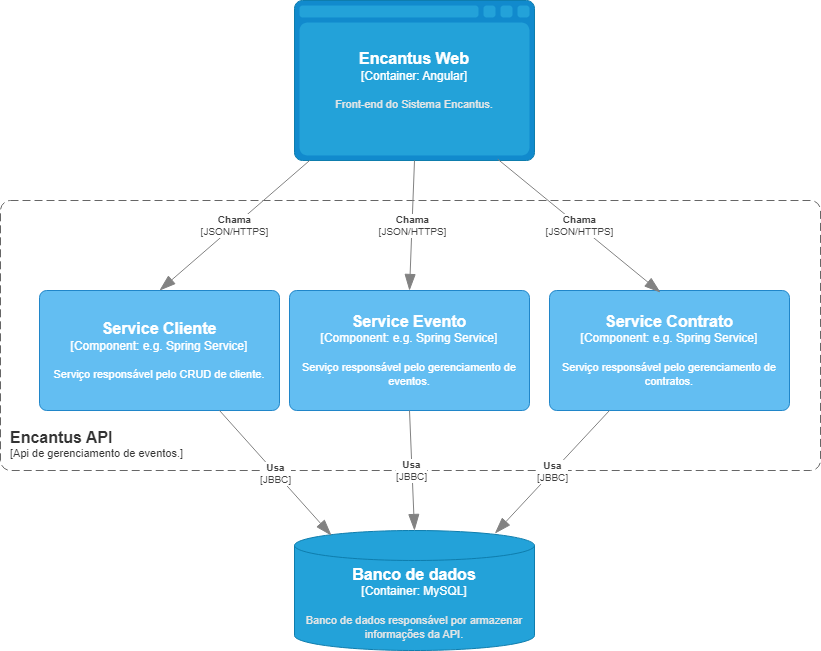

The diagram above was exported from draw.io. Its source (the exported page's mxGraphModel, read from the mxfile embedded in the PNG):
<mxGraphModel dx="1153" dy="593" grid="1" gridSize="10" guides="1" tooltips="1" connect="1" arrows="1" fold="1" page="1" pageScale="1" pageWidth="827" pageHeight="1169" math="0" shadow="0">
  <root>
    <mxCell id="0" />
    <mxCell id="1" parent="0" />
    <object placeholders="1" c4Name="Encantus API" c4Type="SystemScopeBoundary" c4Application="Api de gerenciamento de eventos." label="&lt;font style=&quot;font-size: 16px&quot;&gt;&lt;b&gt;&lt;div style=&quot;text-align: left&quot;&gt;%c4Name%&lt;/div&gt;&lt;/b&gt;&lt;/font&gt;&lt;div style=&quot;text-align: left&quot;&gt;[%c4Application%]&lt;/div&gt;" id="FScuJizLwBjRDDIvYc0I-1">
      <mxCell style="rounded=1;fontSize=11;whiteSpace=wrap;html=1;dashed=1;arcSize=20;fillColor=none;strokeColor=#666666;fontColor=#333333;labelBackgroundColor=none;align=left;verticalAlign=bottom;labelBorderColor=none;spacingTop=0;spacing=10;dashPattern=8 4;metaEdit=1;rotatable=0;perimeter=rectanglePerimeter;noLabel=0;labelPadding=0;allowArrows=0;connectable=0;expand=0;recursiveResize=0;editable=1;pointerEvents=0;absoluteArcSize=1;points=[[0.25,0,0],[0.5,0,0],[0.75,0,0],[1,0.25,0],[1,0.5,0],[1,0.75,0],[0.75,1,0],[0.5,1,0],[0.25,1,0],[0,0.75,0],[0,0.5,0],[0,0.25,0]];" parent="1" vertex="1">
        <mxGeometry y="280" width="820" height="270" as="geometry" />
      </mxCell>
    </object>
    <object placeholders="1" c4Name="Encantus Web" c4Type="Container" c4Technology="Angular" c4Description="Front-end do Sistema Encantus." label="&lt;font style=&quot;font-size: 16px&quot;&gt;&lt;b&gt;%c4Name%&lt;/b&gt;&lt;/font&gt;&lt;div&gt;[%c4Type%:&amp;nbsp;%c4Technology%]&lt;/div&gt;&lt;br&gt;&lt;div&gt;&lt;font style=&quot;font-size: 11px&quot;&gt;&lt;font color=&quot;#E6E6E6&quot;&gt;%c4Description%&lt;/font&gt;&lt;/div&gt;" id="FScuJizLwBjRDDIvYc0I-2">
      <mxCell style="shape=mxgraph.c4.webBrowserContainer2;whiteSpace=wrap;html=1;boundedLbl=1;rounded=0;labelBackgroundColor=none;strokeColor=#118ACD;fillColor=#23A2D9;strokeColor=#118ACD;strokeColor2=#0E7DAD;fontSize=12;fontColor=#ffffff;align=center;metaEdit=1;points=[[0.5,0,0],[1,0.25,0],[1,0.5,0],[1,0.75,0],[0.5,1,0],[0,0.75,0],[0,0.5,0],[0,0.25,0]];resizable=0;" parent="1" vertex="1">
        <mxGeometry x="294" y="80" width="240" height="160" as="geometry" />
      </mxCell>
    </object>
    <object placeholders="1" c4Name="Banco de dados" c4Type="Container" c4Technology="MySQL" c4Description="Banco de dados responsável por armazenar informações da API." label="&lt;font style=&quot;font-size: 16px&quot;&gt;&lt;b&gt;%c4Name%&lt;/b&gt;&lt;/font&gt;&lt;div&gt;[%c4Type%:&amp;nbsp;%c4Technology%]&lt;/div&gt;&lt;br&gt;&lt;div&gt;&lt;font style=&quot;font-size: 11px&quot;&gt;&lt;font color=&quot;#E6E6E6&quot;&gt;%c4Description%&lt;/font&gt;&lt;/div&gt;" id="FScuJizLwBjRDDIvYc0I-3">
      <mxCell style="shape=cylinder3;size=15;whiteSpace=wrap;html=1;boundedLbl=1;rounded=0;labelBackgroundColor=none;fillColor=#23A2D9;fontSize=12;fontColor=#ffffff;align=center;strokeColor=#0E7DAD;metaEdit=1;points=[[0.5,0,0],[1,0.25,0],[1,0.5,0],[1,0.75,0],[0.5,1,0],[0,0.75,0],[0,0.5,0],[0,0.25,0]];resizable=0;" parent="1" vertex="1">
        <mxGeometry x="294" y="610" width="240" height="120" as="geometry" />
      </mxCell>
    </object>
    <object placeholders="1" c4Name="Service Contrato" c4Type="Component" c4Technology="e.g. Spring Service" c4Description="Serviço responsável pelo gerenciamento de contratos." label="&lt;font style=&quot;font-size: 16px&quot;&gt;&lt;b&gt;%c4Name%&lt;/b&gt;&lt;/font&gt;&lt;div&gt;[%c4Type%: %c4Technology%]&lt;/div&gt;&lt;br&gt;&lt;div&gt;&lt;font style=&quot;font-size: 11px&quot;&gt;%c4Description%&lt;/font&gt;&lt;/div&gt;" id="FScuJizLwBjRDDIvYc0I-4">
      <mxCell style="rounded=1;whiteSpace=wrap;html=1;labelBackgroundColor=none;fillColor=#63BEF2;fontColor=#ffffff;align=center;arcSize=6;strokeColor=#2086C9;metaEdit=1;resizable=0;points=[[0.25,0,0],[0.5,0,0],[0.75,0,0],[1,0.25,0],[1,0.5,0],[1,0.75,0],[0.75,1,0],[0.5,1,0],[0.25,1,0],[0,0.75,0],[0,0.5,0],[0,0.25,0]];" parent="1" vertex="1">
        <mxGeometry x="549" y="370" width="240" height="120" as="geometry" />
      </mxCell>
    </object>
    <object placeholders="1" c4Name="Service Evento" c4Type="Component" c4Technology="e.g. Spring Service" c4Description="Serviço responsável pelo gerenciamento de eventos." label="&lt;font style=&quot;font-size: 16px&quot;&gt;&lt;b&gt;%c4Name%&lt;/b&gt;&lt;/font&gt;&lt;div&gt;[%c4Type%: %c4Technology%]&lt;/div&gt;&lt;br&gt;&lt;div&gt;&lt;font style=&quot;font-size: 11px&quot;&gt;%c4Description%&lt;/font&gt;&lt;/div&gt;" id="FScuJizLwBjRDDIvYc0I-5">
      <mxCell style="rounded=1;whiteSpace=wrap;html=1;labelBackgroundColor=none;fillColor=#63BEF2;fontColor=#ffffff;align=center;arcSize=6;strokeColor=#2086C9;metaEdit=1;resizable=0;points=[[0.25,0,0],[0.5,0,0],[0.75,0,0],[1,0.25,0],[1,0.5,0],[1,0.75,0],[0.75,1,0],[0.5,1,0],[0.25,1,0],[0,0.75,0],[0,0.5,0],[0,0.25,0]];" parent="1" vertex="1">
        <mxGeometry x="289" y="370" width="240" height="120" as="geometry" />
      </mxCell>
    </object>
    <object placeholders="1" c4Name="Service Cliente" c4Type="Component" c4Technology="e.g. Spring Service" c4Description="Serviço responsável pelo CRUD de cliente." label="&lt;font style=&quot;font-size: 16px&quot;&gt;&lt;b&gt;%c4Name%&lt;/b&gt;&lt;/font&gt;&lt;div&gt;[%c4Type%: %c4Technology%]&lt;/div&gt;&lt;br&gt;&lt;div&gt;&lt;font style=&quot;font-size: 11px&quot;&gt;%c4Description%&lt;/font&gt;&lt;/div&gt;" id="FScuJizLwBjRDDIvYc0I-6">
      <mxCell style="rounded=1;whiteSpace=wrap;html=1;labelBackgroundColor=none;fillColor=#63BEF2;fontColor=#ffffff;align=center;arcSize=6;strokeColor=#2086C9;metaEdit=1;resizable=0;points=[[0.25,0,0],[0.5,0,0],[0.75,0,0],[1,0.25,0],[1,0.5,0],[1,0.75,0],[0.75,1,0],[0.5,1,0],[0.25,1,0],[0,0.75,0],[0,0.5,0],[0,0.25,0]];" parent="1" vertex="1">
        <mxGeometry x="39" y="370" width="240" height="120" as="geometry" />
      </mxCell>
    </object>
    <object placeholders="1" c4Type="Relationship" c4Technology="JSON/HTTPS" c4Description="Chama" label="&lt;div style=&quot;text-align: left&quot;&gt;&lt;div style=&quot;text-align: center&quot;&gt;&lt;b&gt;%c4Description%&lt;/b&gt;&lt;/div&gt;&lt;div style=&quot;text-align: center&quot;&gt;[%c4Technology%]&lt;/div&gt;&lt;/div&gt;" id="FScuJizLwBjRDDIvYc0I-8">
      <mxCell style="endArrow=blockThin;html=1;fontSize=10;fontColor=#404040;strokeWidth=1;endFill=1;strokeColor=#828282;elbow=vertical;metaEdit=1;endSize=14;startSize=14;jumpStyle=arc;jumpSize=16;rounded=0;exitX=0.063;exitY=1;exitDx=0;exitDy=0;exitPerimeter=0;entryX=0.5;entryY=0;entryDx=0;entryDy=0;entryPerimeter=0;" parent="1" source="FScuJizLwBjRDDIvYc0I-2" target="FScuJizLwBjRDDIvYc0I-6" edge="1">
        <mxGeometry width="240" relative="1" as="geometry">
          <mxPoint x="210" y="250" as="sourcePoint" />
          <mxPoint x="211" y="330" as="targetPoint" />
        </mxGeometry>
      </mxCell>
    </object>
    <object placeholders="1" c4Type="Relationship" c4Technology="JSON/HTTPS" c4Description="Chama" label="&lt;div style=&quot;text-align: left&quot;&gt;&lt;div style=&quot;text-align: center&quot;&gt;&lt;b&gt;%c4Description%&lt;/b&gt;&lt;/div&gt;&lt;div style=&quot;text-align: center&quot;&gt;[%c4Technology%]&lt;/div&gt;&lt;/div&gt;" id="FScuJizLwBjRDDIvYc0I-9">
      <mxCell style="endArrow=blockThin;html=1;fontSize=10;fontColor=#404040;strokeWidth=1;endFill=1;strokeColor=#828282;elbow=vertical;metaEdit=1;endSize=14;startSize=14;jumpStyle=arc;jumpSize=16;rounded=0;exitX=0.847;exitY=0.992;exitDx=0;exitDy=0;exitPerimeter=0;" parent="1" source="FScuJizLwBjRDDIvYc0I-2" edge="1">
        <mxGeometry width="240" relative="1" as="geometry">
          <mxPoint x="198" y="250" as="sourcePoint" />
          <mxPoint x="660" y="372" as="targetPoint" />
        </mxGeometry>
      </mxCell>
    </object>
    <object placeholders="1" c4Type="Relationship" c4Technology="JBBC" c4Description="Usa" label="&lt;div style=&quot;text-align: left&quot;&gt;&lt;div style=&quot;text-align: center&quot;&gt;&lt;b&gt;%c4Description%&lt;/b&gt;&lt;/div&gt;&lt;div style=&quot;text-align: center&quot;&gt;[%c4Technology%]&lt;/div&gt;&lt;/div&gt;" id="FScuJizLwBjRDDIvYc0I-11">
      <mxCell style="endArrow=blockThin;html=1;fontSize=10;fontColor=#404040;strokeWidth=1;endFill=1;strokeColor=#828282;elbow=vertical;metaEdit=1;endSize=14;startSize=14;jumpStyle=arc;jumpSize=16;rounded=0;exitX=0.75;exitY=1;exitDx=0;exitDy=0;exitPerimeter=0;entryX=0.154;entryY=0.042;entryDx=0;entryDy=0;entryPerimeter=0;" parent="1" source="FScuJizLwBjRDDIvYc0I-6" target="FScuJizLwBjRDDIvYc0I-3" edge="1">
        <mxGeometry width="240" relative="1" as="geometry">
          <mxPoint x="-120" y="700" as="sourcePoint" />
          <mxPoint x="120" y="700" as="targetPoint" />
        </mxGeometry>
      </mxCell>
    </object>
    <object placeholders="1" c4Type="Relationship" c4Technology="JBBC" c4Description="Usa" label="&lt;div style=&quot;text-align: left&quot;&gt;&lt;div style=&quot;text-align: center&quot;&gt;&lt;b&gt;%c4Description%&lt;/b&gt;&lt;/div&gt;&lt;div style=&quot;text-align: center&quot;&gt;[%c4Technology%]&lt;/div&gt;&lt;/div&gt;" id="FScuJizLwBjRDDIvYc0I-12">
      <mxCell style="endArrow=blockThin;html=1;fontSize=10;fontColor=#404040;strokeWidth=1;endFill=1;strokeColor=#828282;elbow=vertical;metaEdit=1;endSize=14;startSize=14;jumpStyle=arc;jumpSize=16;rounded=0;exitX=0.5;exitY=1;exitDx=0;exitDy=0;exitPerimeter=0;entryX=0.5;entryY=0;entryDx=0;entryDy=0;entryPerimeter=0;" parent="1" source="FScuJizLwBjRDDIvYc0I-5" target="FScuJizLwBjRDDIvYc0I-3" edge="1">
        <mxGeometry width="240" relative="1" as="geometry">
          <mxPoint x="-206" y="491" as="sourcePoint" />
          <mxPoint x="221" y="845" as="targetPoint" />
        </mxGeometry>
      </mxCell>
    </object>
    <object placeholders="1" c4Type="Relationship" c4Technology="JSON/HTTPS" c4Description="Chama" label="&lt;div style=&quot;text-align: left&quot;&gt;&lt;div style=&quot;text-align: center&quot;&gt;&lt;b&gt;%c4Description%&lt;/b&gt;&lt;/div&gt;&lt;div style=&quot;text-align: center&quot;&gt;[%c4Technology%]&lt;/div&gt;&lt;/div&gt;" id="FScuJizLwBjRDDIvYc0I-14">
      <mxCell style="endArrow=blockThin;html=1;fontSize=10;fontColor=#404040;strokeWidth=1;endFill=1;strokeColor=#828282;elbow=vertical;metaEdit=1;endSize=14;startSize=14;jumpStyle=arc;jumpSize=16;rounded=0;exitX=0.5;exitY=1;exitDx=0;exitDy=0;exitPerimeter=0;entryX=0.5;entryY=0;entryDx=0;entryDy=0;entryPerimeter=0;" parent="1" source="FScuJizLwBjRDDIvYc0I-2" target="FScuJizLwBjRDDIvYc0I-5" edge="1">
        <mxGeometry width="240" relative="1" as="geometry">
          <mxPoint x="105" y="250" as="sourcePoint" />
          <mxPoint x="-199" y="371" as="targetPoint" />
        </mxGeometry>
      </mxCell>
    </object>
    <object placeholders="1" c4Type="Relationship" c4Technology="JBBC" c4Description="Usa" label="&lt;div style=&quot;text-align: left&quot;&gt;&lt;div style=&quot;text-align: center&quot;&gt;&lt;b&gt;%c4Description%&lt;/b&gt;&lt;/div&gt;&lt;div style=&quot;text-align: center&quot;&gt;[%c4Technology%]&lt;/div&gt;&lt;/div&gt;" id="FScuJizLwBjRDDIvYc0I-15">
      <mxCell style="endArrow=blockThin;html=1;fontSize=10;fontColor=#404040;strokeWidth=1;endFill=1;strokeColor=#828282;elbow=vertical;metaEdit=1;endSize=14;startSize=14;jumpStyle=arc;jumpSize=16;rounded=0;exitX=0.25;exitY=1;exitDx=0;exitDy=0;exitPerimeter=0;entryX=0.835;entryY=0.025;entryDx=0;entryDy=0;entryPerimeter=0;" parent="1" source="FScuJizLwBjRDDIvYc0I-4" target="FScuJizLwBjRDDIvYc0I-3" edge="1">
        <mxGeometry width="240" relative="1" as="geometry">
          <mxPoint x="90" y="490" as="sourcePoint" />
          <mxPoint x="184" y="644" as="targetPoint" />
        </mxGeometry>
      </mxCell>
    </object>
  </root>
</mxGraphModel>